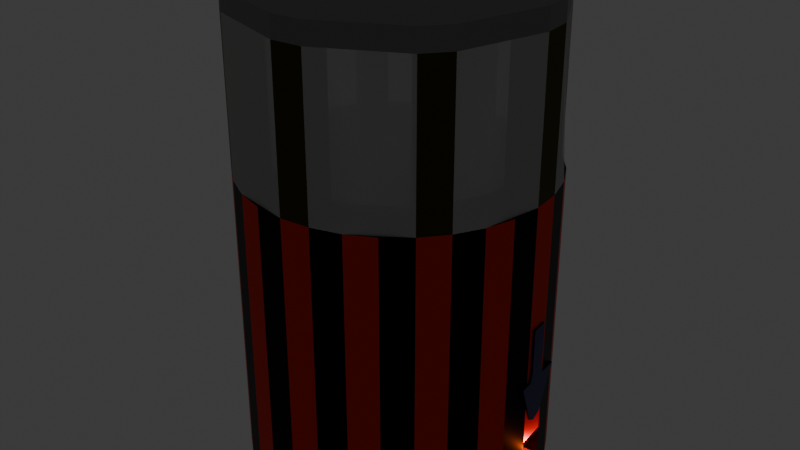 # Source: core.blend  (saved by Blender 5.1.30; exported with 4.5.12 LTS)
import bpy
from mathutils import Matrix  # noqa: F401  (used for matrix-valued properties, if any)

bpy.ops.wm.read_factory_settings(use_empty=True)
scene = bpy.context.scene
scene.name = 'Scene'

# ---- collections
col_collection = bpy.data.collections.new('Collection'); scene.collection.children.link(col_collection)

# ---- materials (node trees are filled in below, after node groups)
mat_material_001 = bpy.data.materials.new('Material.001')
mat_material_002 = bpy.data.materials.new('Material.002')
mat_material_003 = bpy.data.materials.new('Material.003')
mat_material_004 = bpy.data.materials.new('Material.004')
mat_material = bpy.data.materials.new('Material')
mat_material_005 = bpy.data.materials.new('Material.005')

# ---- material node trees
mat_material_001.use_nodes = True; mat_material_001.node_tree.nodes.clear()
_N = mat_material_001.node_tree.nodes; _L = mat_material_001.node_tree.links
n0 = _N.new('ShaderNodeBsdfPrincipled'); n0.name = 'Principled BSDF'; n0.location = (-200, 100)
n0.inputs[0].default_value = (0.2382, 0.2382, 0.2382, 1.0)
n0.inputs[1].default_value = 1.0
n1 = _N.new('ShaderNodeOutputMaterial'); n1.name = 'Material Output'; n1.location = (200, 100)
_L.new(n0.outputs[0], n1.inputs[0])
n1.is_active_output = True
mat_material_002.use_nodes = True; mat_material_002.node_tree.nodes.clear()
_N = mat_material_002.node_tree.nodes; _L = mat_material_002.node_tree.links
n0 = _N.new('ShaderNodeBsdfPrincipled'); n0.name = 'Principled BSDF'; n0.location = (-200, 100)
n0.inputs[0].default_value = (0.06303, 0.05593, 0.0, 1.0)
n0.inputs[1].default_value = 1.0
n1 = _N.new('ShaderNodeOutputMaterial'); n1.name = 'Material Output'; n1.location = (200, 100)
_L.new(n0.outputs[0], n1.inputs[0])
n1.is_active_output = True
mat_material_003.use_nodes = True; mat_material_003.node_tree.nodes.clear()
_N = mat_material_003.node_tree.nodes; _L = mat_material_003.node_tree.links
n0 = _N.new('ShaderNodeBsdfPrincipled'); n0.name = 'Principled BSDF'; n0.location = (-200, 100)
n0.inputs[0].default_value = (0.8, 0.02176, 0.0, 1.0)
n0.inputs[1].default_value = 1.0
n1 = _N.new('ShaderNodeOutputMaterial'); n1.name = 'Material Output'; n1.location = (200, 100)
_L.new(n0.outputs[0], n1.inputs[0])
n1.is_active_output = True
mat_material_004.use_nodes = True; mat_material_004.node_tree.nodes.clear()
_N = mat_material_004.node_tree.nodes; _L = mat_material_004.node_tree.links
n0 = _N.new('ShaderNodeBsdfPrincipled'); n0.name = 'Principled BSDF'; n0.location = (-200, 100)
n0.inputs[0].default_value = (0.0, 0.0, 0.0, 1.0)
n0.inputs[1].default_value = 1.0
n1 = _N.new('ShaderNodeOutputMaterial'); n1.name = 'Material Output'; n1.location = (200, 100)
_L.new(n0.outputs[0], n1.inputs[0])
n1.is_active_output = True
mat_material.use_nodes = True; mat_material.node_tree.nodes.clear()
_N = mat_material.node_tree.nodes; _L = mat_material.node_tree.links
n0 = _N.new('ShaderNodeBsdfPrincipled'); n0.name = 'Principled BSDF'; n0.location = (-200, 100)
n0.inputs[4].default_value = 0.5
n1 = _N.new('ShaderNodeOutputMaterial'); n1.name = 'Material Output'; n1.location = (200, 100)
_L.new(n0.outputs[0], n1.inputs[0])
n1.is_active_output = True
mat_material_005.use_nodes = True; mat_material_005.node_tree.nodes.clear()
_N = mat_material_005.node_tree.nodes; _L = mat_material_005.node_tree.links
n0 = _N.new('ShaderNodeBsdfPrincipled'); n0.name = 'Principled BSDF'; n0.location = (-200, 100)
n0.inputs[0].default_value = (0.002625, 0.0, 0.115, 1.0)
n0.inputs[1].default_value = 1.0
n0.inputs[2].default_value = 0.0
n1 = _N.new('ShaderNodeOutputMaterial'); n1.name = 'Material Output'; n1.location = (200, 100)
_L.new(n0.outputs[0], n1.inputs[0])
n1.is_active_output = True

# ---- world
world_world = bpy.data.worlds.new('World'); scene.world = world_world
world_world.use_nodes = True; world_world.node_tree.nodes.clear()
_N = world_world.node_tree.nodes; _L = world_world.node_tree.links
n0 = _N.new('ShaderNodeOutputWorld'); n0.name = 'World Output'; n0.location = (200, 100)
n1 = _N.new('ShaderNodeBackground'); n1.name = 'Background'; n1.location = (-200, 100)
n1.inputs[0].default_value = (0.05088, 0.05088, 0.05088, 1.0)
_L.new(n1.outputs[0], n0.inputs[0])
n0.is_active_output = True
world_world.color = (0.05088, 0.05088, 0.05088)
world_world.sun_shadow_jitter_overblur = 0.0

# ---- lights
light_point = bpy.data.lights.new('Point', 'POINT')
light_point.color = (0.5784, 0.0729, 0.0)
light_point_001 = bpy.data.lights.new('Point.001', 'POINT')
light_point_001.color = (0.5784, 0.0, 0.005997)

# ---- meshes
me_cylinder = bpy.data.meshes.new('Cylinder')
me_cylinder.from_pydata([(0.0, 1.0, -1.0), (-0.1032, 0.5187, 1.134), (0.1951, 0.9808, -1.0), (-0.2024, 0.4886, 1.134), (0.3827, 0.9239, -1.0), (-0.2938, 0.4397, 1.134), (0.5556, 0.8315, -1.0), (-0.3739, 0.3739, 1.134), (0.7071, 0.7071, -1.0), (-0.4397, 0.2938, 1.134), (0.8315, 0.5556, -1.0), (-0.4886, 0.2024, 1.134), (0.9239, 0.3827, -1.0), (-0.5187, 0.1032, 1.134), (0.9808, 0.1951, -1.0), (-0.5288, 0.0, 1.134), (1.0, 0.0, -1.0), (-0.5187, -0.1032, 1.134), (0.9808, -0.1951, -1.0), (-0.4886, -0.2024, 1.134), (0.9239, -0.3827, -1.0), (-0.4397, -0.2938, 1.134), (0.8315, -0.5556, -1.0), (-0.3739, -0.3739, 1.134), (0.7071, -0.7071, -1.0), (-0.2938, -0.4397, 1.134), (0.5556, -0.8315, -1.0), (-0.2024, -0.4886, 1.134), (0.3827, -0.9239, -1.0), (-0.1032, -0.5187, 1.134), (0.1951, -0.9808, -1.0), (-5.185e-09, -0.5288, 1.134), (0.0, -1.0, -1.0), (0.1032, -0.5187, 1.134), (-0.1951, -0.9808, -1.0), (0.2024, -0.4886, 1.134), (-0.3827, -0.9239, -1.0), (0.2938, -0.4397, 1.134), (-0.5556, -0.8315, -1.0), (0.3739, -0.3739, 1.134), (-0.7071, -0.7071, -1.0), (0.4397, -0.2938, 1.134), (-0.8315, -0.5556, -1.0), (0.4886, -0.2024, 1.134), (-0.9239, -0.3827, -1.0), (0.5187, -0.1032, 1.134), (-0.9808, -0.1951, -1.0), (0.5288, 0.0, 1.134), (-1.0, 0.0, -1.0), (0.5187, 0.1032, 1.134), (-0.9808, 0.1951, -1.0), (0.4886, 0.2024, 1.134), (-0.9239, 0.3827, -1.0), (0.4397, 0.2938, 1.134), (-0.8315, 0.5556, -1.0), (0.3739, 0.3739, 1.134), (-0.7071, 0.7071, -1.0), (0.2938, 0.4397, 1.134), (-0.5556, 0.8315, -1.0), (0.2024, 0.4886, 1.134), (-0.3827, 0.9239, -1.0), (-5.185e-09, 0.5288, 1.134), (-0.1951, 0.9808, -1.0), (0.1032, 0.5187, 1.134), (0.1951, 0.9808, 1.0), (0.0, 1.0, 1.0), (0.3827, 0.9239, 1.0), (0.5556, 0.8315, 1.0), (0.7071, 0.7071, 1.0), (0.8315, 0.5556, 1.0), (0.9239, 0.3827, 1.0), (0.9808, 0.1951, 1.0), (1.0, 0.0, 1.0), (0.9808, -0.1951, 1.0), (0.9239, -0.3827, 1.0), (0.8315, -0.5556, 1.0), (0.7071, -0.7071, 1.0), (0.5556, -0.8315, 1.0), (0.3827, -0.9239, 1.0), (0.1951, -0.9808, 1.0), (0.0, -1.0, 1.0), (-0.1951, -0.9808, 1.0), (-0.3827, -0.9239, 1.0), (-0.5556, -0.8315, 1.0), (-0.7071, -0.7071, 1.0), (-0.8315, -0.5556, 1.0), (-0.9239, -0.3827, 1.0), (-0.9808, -0.1951, 1.0), (-1.0, 0.0, 1.0), (-0.9808, 0.1951, 1.0), (-0.9239, 0.3827, 1.0), (-0.8315, 0.5556, 1.0), (-0.7071, 0.7071, 1.0), (-0.5556, 0.8315, 1.0), (-0.3827, 0.9239, 1.0), (-0.1951, 0.9808, 1.0), (0.1499, 0.7534, 1.0), (0.0, 0.7682, 1.0), (0.294, 0.7097, 1.0), (0.4268, 0.6387, 1.0), (0.5432, 0.5432, 1.0), (0.6387, 0.4268, 1.0), (0.7097, 0.294, 1.0), (0.7534, 0.1499, 1.0), (0.7682, 0.0, 1.0), (0.7534, -0.1499, 1.0), (0.7097, -0.294, 1.0), (0.6387, -0.4268, 1.0), (0.5432, -0.5432, 1.0), (0.4268, -0.6387, 1.0), (0.294, -0.7097, 1.0), (0.1499, -0.7534, 1.0), (0.0, -0.7682, 1.0), (-0.1499, -0.7534, 1.0), (-0.294, -0.7097, 1.0), (-0.4268, -0.6387, 1.0), (-0.5432, -0.5432, 1.0), (-0.6387, -0.4268, 1.0), (-0.7097, -0.294, 1.0), (-0.7534, -0.1499, 1.0), (-0.7682, 0.0, 1.0), (-0.7534, 0.1499, 1.0), (-0.7097, 0.294, 1.0), (-0.6387, 0.4268, 1.0), (-0.5432, 0.5432, 1.0), (-0.4268, 0.6387, 1.0), (-0.294, 0.7097, 1.0), (-0.1499, 0.7534, 1.0), (0.1499, 0.7534, 1.063), (2.624e-10, 0.7682, 1.063), (0.294, 0.7097, 1.063), (0.4268, 0.6387, 1.063), (0.5432, 0.5432, 1.063), (0.6387, 0.4268, 1.063), (0.7097, 0.294, 1.063), (0.7534, 0.1499, 1.063), (0.7682, 0.0, 1.063), (0.7534, -0.1499, 1.063), (0.7097, -0.294, 1.063), (0.6387, -0.4268, 1.063), (0.5432, -0.5432, 1.063), (0.4268, -0.6387, 1.063), (0.294, -0.7097, 1.063), (0.1499, -0.7534, 1.063), (2.624e-10, -0.7682, 1.063), (-0.1499, -0.7534, 1.063), (-0.294, -0.7097, 1.063), (-0.4268, -0.6387, 1.063), (-0.5432, -0.5432, 1.063), (-0.6387, -0.4268, 1.063), (-0.7097, -0.294, 1.063), (-0.7534, -0.1499, 1.063), (-0.7682, 0.0, 1.063), (-0.7534, 0.1499, 1.063), (-0.7097, 0.294, 1.063), (-0.6387, 0.4268, 1.063), (-0.5432, 0.5432, 1.063), (-0.4268, 0.6387, 1.063), (-0.294, 0.7097, 1.063), (-0.1499, 0.7534, 1.063), (0.1032, 0.5187, 1.063), (2.624e-10, 0.5288, 1.063), (0.2024, 0.4886, 1.063), (0.2938, 0.4397, 1.063), (0.3739, 0.3739, 1.063), (0.4397, 0.2938, 1.063), (0.4886, 0.2024, 1.063), (0.5187, 0.1032, 1.063), (0.5288, 0.0, 1.063), (0.5187, -0.1032, 1.063), (0.4886, -0.2024, 1.063), (0.4397, -0.2938, 1.063), (0.3739, -0.3739, 1.063), (0.2938, -0.4397, 1.063), (0.2024, -0.4886, 1.063), (0.1032, -0.5187, 1.063), (2.624e-10, -0.5288, 1.063), (-0.1032, -0.5187, 1.063), (-0.2024, -0.4886, 1.063), (-0.2938, -0.4397, 1.063), (-0.3739, -0.3739, 1.063), (-0.4397, -0.2938, 1.063), (-0.4886, -0.2024, 1.063), (-0.5187, -0.1032, 1.063), (-0.5288, 0.0, 1.063), (-0.5187, 0.1032, 1.063), (-0.4886, 0.2024, 1.063), (-0.4397, 0.2938, 1.063), (-0.3739, 0.3739, 1.063), (-0.2938, 0.4397, 1.063), (-0.2024, 0.4886, 1.063), (-0.1032, 0.5187, 1.063), (0.7071, 0.7071, 2.0), (0.5556, 0.8315, 2.0), (1.0, 0.0, 2.0), (0.9808, 0.1951, 2.0), (0.7071, -0.7071, 2.0), (0.8315, -0.5556, 2.0), (0.0, -1.0, 2.0), (0.1951, -0.9808, 2.0), (-0.7071, -0.7071, 2.0), (-0.5556, -0.8315, 2.0), (-1.0, 0.0, 2.0), (-0.9808, -0.1951, 2.0), (-0.7071, 0.7071, 2.0), (-0.8315, 0.5556, 2.0), (0.0, 1.0, 2.0), (-0.1951, 0.9808, 2.0), (0.5432, 0.5432, 2.0), (0.4268, 0.6387, 2.0), (0.7682, 0.0, 2.0), (0.7534, 0.1499, 2.0), (0.5432, -0.5432, 2.0), (0.6387, -0.4268, 2.0), (0.0, -0.7682, 2.0), (0.1499, -0.7534, 2.0), (-0.5432, -0.5432, 2.0), (-0.4268, -0.6387, 2.0), (-0.7682, 0.0, 2.0), (-0.7534, -0.1499, 2.0), (-0.5432, 0.5432, 2.0), (-0.6387, 0.4268, 2.0), (0.0, 0.7682, 2.0), (-0.1499, 0.7534, 2.0), (0.7071, 0.7071, 2.138), (0.5556, 0.8315, 2.138), (1.0, 0.0, 2.138), (0.9808, 0.1951, 2.138), (0.7071, -0.7071, 2.138), (0.8315, -0.5556, 2.138), (0.0, -1.0, 2.138), (0.1951, -0.9808, 2.138), (-0.7071, -0.7071, 2.138), (-0.5556, -0.8315, 2.138), (-1.0, 0.0, 2.138), (-0.9808, -0.1951, 2.138), (-0.7071, 0.7071, 2.138), (-0.8315, 0.5556, 2.138), (0.0, 1.0, 2.138), (-0.1951, 0.9808, 2.138), (0.5432, 0.5432, 2.138), (0.4268, 0.6387, 2.138), (0.7682, 0.0, 2.138), (0.7534, 0.1499, 2.138), (0.5432, -0.5432, 2.138), (0.6387, -0.4268, 2.138), (0.0, -0.7682, 2.138), (0.1499, -0.7534, 2.138), (-0.5432, -0.5432, 2.138), (-0.4268, -0.6387, 2.138), (-0.7682, 0.0, 2.138), (-0.7534, -0.1499, 2.138), (-0.5432, 0.5432, 2.138), (-0.6387, 0.4268, 2.138), (0.0, 0.7682, 2.138), (-0.1499, 0.7534, 2.138), (0.0, 1.0, -0.4069), (0.1951, 0.9808, -0.4069), (0.3827, 0.9239, -0.4069), (0.5556, 0.8315, -0.4069), (0.7071, 0.7071, -0.4069), (0.8315, 0.5556, -0.4069), (0.9239, 0.3827, -0.4069), (0.9808, 0.1951, -0.6157), (1.0, 0.0, -0.6157), (0.9808, -0.1951, -0.4069), (0.9239, -0.3827, -0.4069), (0.8315, -0.5556, -0.4069), (0.7071, -0.7071, -0.4069), (0.5556, -0.8315, -0.4069), (0.3827, -0.9239, -0.4069), (0.1951, -0.9808, -0.4069), (0.0, -1.0, -0.4069), (-0.1951, -0.9808, -0.4069), (-0.3827, -0.9239, -0.4069), (-0.5556, -0.8315, -0.4069), (-0.7071, -0.7071, -0.4069), (-0.8315, -0.5556, -0.4069), (-0.9239, -0.3827, -0.4069), (-0.9808, -0.1951, -0.4069), (-1.0, 0.0, -0.4069), (-0.9808, 0.1951, -0.4069), (-0.9239, 0.3827, -0.4069), (-0.8315, 0.5556, -0.4069), (-0.7071, 0.7071, -0.4069), (-0.5556, 0.8315, -0.4069), (-0.3827, 0.9239, -0.4069), (-0.1951, 0.9808, -0.4069), (0.1951, 0.9808, -0.611), (0.3827, 0.9239, -0.611), (0.5556, 0.8315, -0.611), (0.7071, 0.7071, -0.611), (0.8315, 0.5556, -0.611), (0.9239, 0.3827, -0.611), (0.9808, 0.1951, -0.8198), (1.0, 0.0, -0.8198), (0.9808, -0.1951, -0.611), (0.9239, -0.3827, -0.611), (0.8315, -0.5556, -0.611), (0.7071, -0.7071, -0.611), (0.5556, -0.8315, -0.611), (0.3827, -0.9239, -0.611), (0.1951, -0.9808, -0.611), (0.0, -1.0, -0.611), (-0.1951, -0.9808, -0.611), (-0.3827, -0.9239, -0.611), (-0.5556, -0.8315, -0.611), (-0.7071, -0.7071, -0.611), (-0.8315, -0.5556, -0.611), (-0.9239, -0.3827, -0.611), (-0.9808, -0.1951, -0.611), (-1.0, 0.0, -0.611), (-0.9808, 0.1951, -0.611), (-0.9239, 0.3827, -0.611), (-0.8315, 0.5556, -0.611), (-0.7071, 0.7071, -0.611), (-0.5556, 0.8315, -0.611), (-0.3827, 0.9239, -0.611), (-0.1951, 0.9808, -0.611), (0.0, 1.0, -0.611), (0.7977, 0.1771, -0.6157), (0.8169, -0.01803, -0.6157), (0.7977, 0.1771, -0.8198), (0.8169, -0.01803, -0.8198)], [(241, 242), (209, 210)], [(256, 65, 64, 257), (257, 64, 66, 258), (258, 66, 67, 259), (259, 67, 68, 260), (260, 68, 69, 261), (261, 69, 70, 262), (262, 70, 71, 263), (263, 71, 72, 264), (264, 72, 73, 265), (265, 73, 74, 266), (266, 74, 75, 267), (267, 75, 76, 268), (268, 76, 77, 269), (269, 77, 78, 270), (270, 78, 79, 271), (271, 79, 80, 272), (272, 80, 81, 273), (273, 81, 82, 274), (274, 82, 83, 275), (275, 83, 84, 276), (276, 84, 85, 277), (277, 85, 86, 278), (278, 86, 87, 279), (279, 87, 88, 280), (280, 88, 89, 281), (281, 89, 90, 282), (282, 90, 91, 283), (283, 91, 92, 284), (284, 92, 93, 285), (285, 93, 94, 286), (63, 61, 1, 3, 5, 7, 9, 11, 13, 15, 17, 19, 21, 23, 25, 27, 29, 31, 33, 35, 37, 39, 41, 43, 45, 47, 49, 51, 53, 55, 57, 59), (286, 94, 95, 287), (287, 95, 65, 256), (0, 2, 4, 6, 8, 10, 12, 14, 16, 18, 20, 22, 24, 26, 28, 30, 32, 34, 36, 38, 40, 42, 44, 46, 48, 50, 52, 54, 56, 58, 60, 62), (96, 98, 66, 64), (98, 99, 67, 66), (112, 80, 198, 214), (100, 101, 69, 68), (101, 102, 70, 69), (102, 103, 71, 70), (72, 71, 195, 194), (105, 106, 74, 73), (106, 107, 75, 74), (103, 104, 210, 211), (108, 109, 77, 76), (109, 110, 78, 77), (110, 111, 79, 78), (79, 111, 215, 199), (113, 114, 82, 81), (114, 115, 83, 82), (124, 92, 204, 220), (116, 117, 85, 84), (117, 118, 86, 85), (118, 119, 87, 86), (76, 75, 197, 196), (121, 122, 90, 89), (122, 123, 91, 90), (115, 116, 216, 217), (124, 125, 93, 92), (125, 126, 94, 93), (126, 127, 95, 94), (91, 123, 221, 205), (110, 109, 141, 142), (123, 122, 154, 155), (109, 108, 140, 141), (122, 121, 153, 154), (108, 107, 139, 140), (121, 120, 152, 153), (107, 106, 138, 139), (120, 119, 151, 152), (106, 105, 137, 138), (119, 118, 150, 151), (105, 104, 136, 137), (118, 117, 149, 150), (104, 103, 135, 136), (117, 116, 148, 149), (103, 102, 134, 135), (116, 115, 147, 148), (102, 101, 133, 134), (115, 114, 146, 147), (97, 127, 159, 129), (101, 100, 132, 133), (114, 113, 145, 146), (127, 126, 158, 159), (100, 99, 131, 132), (113, 112, 144, 145), (126, 125, 157, 158), (99, 98, 130, 131), (112, 111, 143, 144), (125, 124, 156, 157), (98, 96, 128, 130), (111, 110, 142, 143), (124, 123, 155, 156), (96, 97, 129, 128), (175, 174, 35, 33), (161, 160, 128, 129), (160, 162, 130, 128), (162, 163, 131, 130), (163, 164, 132, 131), (164, 165, 133, 132), (165, 166, 134, 133), (166, 167, 135, 134), (167, 168, 136, 135), (168, 169, 137, 136), (169, 170, 138, 137), (170, 171, 139, 138), (171, 172, 140, 139), (172, 173, 141, 140), (173, 174, 142, 141), (174, 175, 143, 142), (175, 176, 144, 143), (176, 177, 145, 144), (177, 178, 146, 145), (178, 179, 147, 146), (179, 180, 148, 147), (180, 181, 149, 148), (181, 182, 150, 149), (182, 183, 151, 150), (183, 184, 152, 151), (184, 185, 153, 152), (185, 186, 154, 153), (186, 187, 155, 154), (187, 188, 156, 155), (188, 189, 157, 156), (189, 190, 158, 157), (190, 191, 159, 158), (191, 161, 129, 159), (162, 160, 63, 59), (189, 188, 7, 5), (176, 175, 33, 31), (163, 162, 59, 57), (190, 189, 5, 3), (177, 176, 31, 29), (164, 163, 57, 55), (191, 190, 3, 1), (178, 177, 29, 27), (165, 164, 55, 53), (161, 191, 1, 61), (179, 178, 27, 25), (166, 165, 53, 51), (180, 179, 25, 23), (167, 166, 51, 49), (181, 180, 23, 21), (168, 167, 49, 47), (182, 181, 21, 19), (169, 168, 47, 45), (183, 182, 19, 17), (170, 169, 45, 43), (184, 183, 17, 15), (171, 170, 43, 41), (185, 184, 15, 13), (172, 171, 41, 39), (186, 185, 13, 11), (173, 172, 39, 37), (187, 186, 11, 9), (174, 173, 37, 35), (160, 161, 61, 63), (188, 187, 9, 7), (88, 120, 121, 89), (80, 112, 113, 81), (72, 104, 105, 73), (65, 97, 96, 64), (206, 207, 239, 238), (210, 194, 226, 242), (204, 205, 237, 236), (195, 211, 243, 227), (202, 203, 235, 234), (208, 192, 224, 240), (207, 223, 255, 239), (200, 201, 233, 232), (67, 99, 209, 193), (68, 67, 193, 192), (100, 68, 192, 208), (95, 127, 223, 207), (119, 120, 218, 219), (83, 115, 217, 201), (107, 108, 212, 213), (116, 84, 200, 216), (71, 103, 211, 195), (65, 95, 207, 206), (104, 72, 194, 210), (123, 124, 220, 221), (92, 91, 205, 204), (87, 119, 219, 203), (111, 112, 214, 215), (88, 87, 203, 202), (120, 88, 202, 218), (75, 107, 213, 197), (99, 100, 208, 209), (84, 83, 201, 200), (108, 76, 196, 212), (127, 97, 222, 223), (80, 79, 199, 198), (97, 65, 206, 222), (241, 240, 224, 225), (243, 242, 226, 227), (245, 244, 228, 229), (247, 246, 230, 231), (249, 248, 232, 233), (251, 250, 234, 235), (253, 252, 236, 237), (255, 254, 238, 239), (197, 213, 245, 229), (209, 208, 240, 241), (212, 196, 228, 244), (211, 210, 242, 243), (199, 215, 247, 231), (213, 212, 244, 245), (214, 198, 230, 246), (215, 214, 246, 247), (201, 217, 249, 233), (217, 216, 248, 249), (216, 200, 232, 248), (219, 218, 250, 251), (192, 193, 225, 224), (203, 219, 251, 235), (221, 220, 252, 253), (194, 195, 227, 226), (218, 202, 234, 250), (223, 222, 254, 255), (196, 197, 229, 228), (205, 221, 253, 237), (222, 206, 238, 254), (198, 199, 231, 230), (220, 204, 236, 252), (193, 209, 241, 225), (241, 240, 243, 242, 245, 244, 247, 246, 249, 248, 251, 250, 253, 252, 255, 254), (208, 209, 222, 223, 220, 221, 218, 219, 216, 217, 214, 215, 212, 213, 210, 211), (243, 240, 208, 211), (254, 241, 209, 222), (255, 252, 220, 223), (250, 253, 221, 218), (251, 248, 216, 219), (249, 246, 214, 217), (247, 244, 212, 215), (245, 242, 210, 213), (318, 287, 256, 319), (317, 286, 287, 318), (316, 285, 286, 317), (315, 284, 285, 316), (314, 283, 284, 315), (313, 282, 283, 314), (312, 281, 282, 313), (311, 280, 281, 312), (310, 279, 280, 311), (309, 278, 279, 310), (308, 277, 278, 309), (307, 276, 277, 308), (306, 275, 276, 307), (305, 274, 275, 306), (304, 273, 274, 305), (303, 272, 273, 304), (302, 271, 272, 303), (301, 270, 271, 302), (300, 269, 270, 301), (299, 268, 269, 300), (298, 267, 268, 299), (297, 266, 267, 298), (296, 265, 266, 297), (295, 264, 265, 296), (294, 263, 320, 322), (293, 262, 263, 294), (292, 261, 262, 293), (291, 260, 261, 292), (290, 259, 260, 291), (289, 258, 259, 290), (288, 257, 258, 289), (319, 256, 257, 288), (0, 319, 288, 2), (2, 288, 289, 4), (4, 289, 290, 6), (6, 290, 291, 8), (8, 291, 292, 10), (10, 292, 293, 12), (12, 293, 294, 14), (14, 294, 295, 16), (16, 295, 296, 18), (18, 296, 297, 20), (20, 297, 298, 22), (22, 298, 299, 24), (24, 299, 300, 26), (26, 300, 301, 28), (28, 301, 302, 30), (30, 302, 303, 32), (32, 303, 304, 34), (34, 304, 305, 36), (36, 305, 306, 38), (38, 306, 307, 40), (40, 307, 308, 42), (42, 308, 309, 44), (44, 309, 310, 46), (46, 310, 311, 48), (48, 311, 312, 50), (50, 312, 313, 52), (52, 313, 314, 54), (54, 314, 315, 56), (56, 315, 316, 58), (58, 316, 317, 60), (60, 317, 318, 62), (62, 318, 319, 0), (322, 320, 321, 323), (295, 294, 322, 323), (264, 295, 323, 321), (263, 264, 321, 320), (211, 208, 192, 195), (193, 206, 222, 209), (223, 220, 204, 207), (113, 114, 115, 217, 214, 112), (81, 82, 83, 201, 198, 80), (221, 218, 202, 205), (252, 255, 239, 236), (236, 239, 207, 204), (253, 250, 234, 237), (237, 234, 202, 205), (238, 225, 241, 254), (225, 238, 206, 193), (240, 243, 227, 224), (224, 227, 195, 192), (213, 210, 194, 197), (242, 245, 229, 226), (226, 229, 197, 194), (251, 248, 232, 235), (216, 219, 203, 200), (235, 232, 200, 203), (249, 246, 230, 233), (214, 217, 201, 198), (198, 201, 233, 230), (247, 244, 228, 231), (212, 215, 199, 196), (228, 231, 199, 196), (109, 110, 111, 215, 212, 108), (77, 78, 79, 199, 196, 76), (117, 118, 119, 219, 216, 116), (85, 86, 87, 203, 200, 84), (122, 121, 120, 218, 221, 123), (89, 90, 91, 205, 202, 88), (125, 126, 127, 223, 220, 124), (94, 93, 92, 204, 207, 95), (96, 98, 99, 209, 222, 97), (64, 66, 67, 193, 206, 65), (101, 102, 103, 211, 208, 100), (69, 70, 71, 195, 192, 68), (106, 105, 104, 210, 213, 107), (73, 74, 75, 197, 194, 72)])
me_cylinder.polygons.foreach_set('material_index', [3, 2, 3, 2, 3, 2, 3, 2, 3, 2, 3, 2, 3, 2, 3, 2, 3, 2, 3, 2, 3, 2, 3, 2, 3, 2, 3, 2, 3, 2, 0, 3, 2, 0, 0, 0, 1, 0, 0, 0, 1, 0, 0, 1, 0, 0, 0, 1, 0, 0, 1, 0, 0, 0, 1, 0, 0, 1, 0, 0, 0, 1, 0, 0, 0, 0, 0, 0, 0, 0, 0, 0, 0, 0, 0, 0, 0, 0, 0, 0, 0, 0, 0, 0, 0, 0, 0, 0, 0, 0, 0, 0, 0, 0, 0, 0, 0, 0, 0, 0, 0, 0, 0, 0, 0, 0, 0, 0, 0, 0, 0, 0, 0, 0, 0, 0, 0, 0, 0, 0, 0, 0, 0, 0, 0, 0, 0, 0, 0, 0, 0, 0, 0, 0, 0, 0, 0, 0, 0, 0, 0, 0, 0, 0, 0, 0, 0, 0, 0, 0, 0, 0, 0, 0, 0, 0, 0, 0, 0, 0, 0, 0, 0, 0, 0, 0, 0, 0, 0, 0, 1, 1, 1, 1, 1, 1, 1, 1, 1, 1, 1, 1, 1, 1, 1, 1, 1, 1, 1, 1, 1, 1, 1, 1, 0, 0, 0, 0, 0, 0, 0, 0, 0, 0, 0, 0, 0, 0, 0, 0, 0, 0, 0, 0, 0, 0, 0, 0, 0, 0, 0, 0, 0, 0, 0, 0, 0, 0, 0, 0, 0, 0, 0, 0, 0, 0, 2, 3, 2, 3, 2, 3, 2, 3, 2, 3, 2, 3, 2, 3, 2, 3, 2, 3, 2, 3, 2, 3, 2, 3, 3, 3, 2, 3, 2, 3, 2, 3, 3, 2, 3, 2, 3, 2, 3, 2, 3, 2, 3, 2, 3, 2, 3, 2, 3, 2, 3, 2, 3, 2, 3, 2, 3, 2, 3, 2, 3, 2, 3, 2, 2, 2, 3, 2, 0, 0, 0, 4, 4, 0, 0, 0, 0, 0, 0, 0, 0, 0, 0, 0, 0, 0, 0, 0, 0, 0, 0, 0, 0, 0, 4, 4, 4, 4, 4, 4, 4, 4, 4, 4, 4, 4, 4, 4])
_k = set([(0, 2), (0, 62), (0, 319), (1, 3), (1, 61), (1, 191), (2, 4), (2, 288), (3, 5), (3, 190), (4, 6), (4, 289), (5, 7), (5, 189), (6, 8), (6, 290), (7, 9), (7, 188), (8, 10), (8, 291), (9, 11), (9, 187), (10, 12), (10, 292), (11, 13), (11, 186), (12, 14), (12, 293), (13, 15), (13, 185), (14, 16), (14, 294), (15, 17), (15, 184), (16, 18), (16, 295), (17, 19), (17, 183), (18, 20), (18, 296), (19, 21), (19, 182), (20, 22), (20, 297), (21, 23), (21, 181), (22, 24), (22, 298), (23, 25), (23, 180), (24, 26), (24, 299), (25, 27), (25, 179), (26, 28), (26, 300), (27, 29), (27, 178), (28, 30), (28, 301), (29, 31), (29, 177), (30, 32), (30, 302), (31, 33), (31, 176), (32, 34), (32, 303), (33, 35), (33, 175), (34, 36), (34, 304), (35, 37), (35, 174), (36, 38), (36, 305), (37, 39), (37, 173), (38, 40), (38, 306), (39, 41), (39, 172), (40, 42), (40, 307), (41, 43), (41, 171), (42, 44), (42, 308), (43, 45), (43, 170), (44, 46), (44, 309), (45, 47), (45, 169), (46, 48), (46, 310), (47, 49), (47, 168), (48, 50), (48, 311), (49, 51), (49, 167), (50, 52), (50, 312), (51, 53), (51, 166), (52, 54), (52, 313), (53, 55), (53, 165), (54, 56), (54, 314), (55, 57), (55, 164), (56, 58), (56, 315), (57, 59), (57, 163), (58, 60), (58, 316), (59, 63), (59, 162), (60, 62), (60, 317), (61, 63), (61, 161), (62, 318), (63, 160), (64, 65), (64, 66), (64, 96), (64, 257), (65, 95), (65, 97), (65, 206), (65, 256), (66, 67), (66, 98), (66, 258), (67, 68), (67, 99), (67, 193), (67, 259), (68, 69), (68, 100), (68, 192), (68, 260), (69, 70), (69, 101), (69, 261), (70, 71), (70, 102), (70, 262), (71, 72), (71, 103), (71, 195), (71, 263), (72, 73), (72, 104), (72, 194), (72, 264), (73, 74), (73, 105), (73, 265), (74, 75), (74, 106), (74, 266), (75, 76), (75, 107), (75, 197), (75, 267), (76, 77), (76, 108), (76, 196), (76, 268), (77, 78), (77, 109), (77, 269), (78, 79), (78, 110), (78, 270), (79, 80), (79, 111), (79, 199), (79, 271), (80, 81), (80, 112), (80, 198), (80, 272), (81, 82), (81, 113), (81, 273), (82, 83), (82, 114), (82, 274), (83, 84), (83, 115), (83, 201), (83, 275), (84, 85), (84, 116), (84, 200), (84, 276), (85, 86), (85, 117), (85, 277), (86, 87), (86, 118), (86, 278), (87, 88), (87, 119), (87, 203), (87, 279), (88, 89), (88, 120), (88, 202), (88, 280), (89, 90), (89, 121), (89, 281), (90, 91), (90, 122), (90, 282), (91, 92), (91, 123), (91, 205), (91, 283), (92, 93), (92, 124), (92, 204), (92, 284), (93, 94), (93, 125), (93, 285), (94, 95), (94, 126), (94, 286), (95, 127), (95, 207), (95, 287), (96, 97), (96, 98), (96, 128), (97, 127), (97, 129), (97, 222), (98, 99), (98, 130), (99, 100), (99, 131), (99, 209), (100, 101), (100, 132), (100, 208), (101, 102), (101, 133), (102, 103), (102, 134), (103, 104), (103, 135), (103, 211), (104, 105), (104, 136), (104, 210), (105, 106), (105, 137), (106, 107), (106, 138), (107, 108), (107, 139), (107, 213), (108, 109), (108, 140), (108, 212), (109, 110), (109, 141), (110, 111), (110, 142), (111, 112), (111, 143), (111, 215), (112, 113), (112, 144), (112, 214), (113, 114), (113, 145), (114, 115), (114, 146), (115, 116), (115, 147), (115, 217), (116, 117), (116, 148), (116, 216), (117, 118), (117, 149), (118, 119), (118, 150), (119, 120), (119, 151), (119, 219), (120, 121), (120, 152), (120, 218), (121, 122), (121, 153), (122, 123), (122, 154), (123, 124), (123, 155), (123, 221), (124, 125), (124, 156), (124, 220), (125, 126), (125, 157), (126, 127), (126, 158), (127, 159), (127, 223), (128, 129), (128, 130), (128, 160), (129, 159), (129, 161), (130, 131), (130, 162), (131, 132), (131, 163), (132, 133), (132, 164), (133, 134), (133, 165), (134, 135), (134, 166), (135, 136), (135, 167), (136, 137), (136, 168), (137, 138), (137, 169), (138, 139), (138, 170), (139, 140), (139, 171), (140, 141), (140, 172), (141, 142), (141, 173), (142, 143), (142, 174), (143, 144), (143, 175), (144, 145), (144, 176), (145, 146), (145, 177), (146, 147), (146, 178), (147, 148), (147, 179), (148, 149), (148, 180), (149, 150), (149, 181), (150, 151), (150, 182), (151, 152), (151, 183), (152, 153), (152, 184), (153, 154), (153, 185), (154, 155), (154, 186), (155, 156), (155, 187), (156, 157), (156, 188), (157, 158), (157, 189), (158, 159), (158, 190), (159, 191), (160, 161), (160, 162), (161, 191), (162, 163), (163, 164), (164, 165), (165, 166), (166, 167), (167, 168), (168, 169), (169, 170), (170, 171), (171, 172), (172, 173), (173, 174), (174, 175), (175, 176), (176, 177), (177, 178), (178, 179), (179, 180), (180, 181), (181, 182), (182, 183), (183, 184), (184, 185), (185, 186), (186, 187), (187, 188), (188, 189), (189, 190), (190, 191), (192, 193), (192, 195), (192, 208), (192, 224), (193, 206), (193, 209), (193, 225), (194, 195), (194, 197), (194, 210), (194, 226), (195, 211), (195, 227), (196, 197), (196, 199), (196, 212), (196, 228), (197, 213), (197, 229), (198, 199), (198, 201), (198, 214), (198, 230), (199, 215), (199, 231), (200, 201), (200, 203), (200, 216), (200, 232), (201, 217), (201, 233), (202, 203), (202, 205), (202, 218), (202, 234), (203, 219), (203, 235), (204, 205), (204, 207), (204, 220), (204, 236), (205, 221), (205, 237), (206, 207), (206, 222), (206, 238), (207, 223), (207, 239), (208, 209), (208, 211), (208, 240), (209, 210), (209, 222), (209, 241), (210, 211), (210, 213), (210, 242), (211, 243), (212, 213), (212, 215), (212, 244), (213, 245), (214, 215), (214, 217), (214, 246), (215, 247), (216, 217), (216, 219), (216, 248), (217, 249), (218, 219), (218, 221), (218, 250), (219, 251), (220, 221), (220, 223), (220, 252), (221, 253), (222, 223), (222, 254), (223, 255), (224, 225), (224, 227), (224, 240), (225, 238), (225, 241), (226, 227), (226, 229), (226, 242), (227, 243), (228, 229), (228, 231), (228, 244), (229, 245), (230, 231), (230, 233), (230, 246), (231, 247), (232, 233), (232, 235), (232, 248), (233, 249), (234, 235), (234, 237), (234, 250), (235, 251), (236, 237), (236, 239), (236, 252), (237, 253), (238, 239), (238, 254), (239, 255), (240, 241), (240, 243), (241, 242), (241, 254), (242, 243), (242, 245), (244, 245), (244, 247), (246, 247), (246, 249), (248, 249), (248, 251), (250, 251), (250, 253), (252, 253), (252, 255), (254, 255), (256, 257), (256, 287), (256, 319), (257, 258), (257, 288), (258, 259), (258, 289), (259, 260), (259, 290), (260, 261), (260, 291), (261, 262), (261, 292), (262, 263), (262, 293), (263, 264), (263, 294), (263, 320), (264, 265), (264, 295), (264, 321), (265, 266), (265, 296), (266, 267), (266, 297), (267, 268), (267, 298), (268, 269), (268, 299), (269, 270), (269, 300), (270, 271), (270, 301), (271, 272), (271, 302), (272, 273), (272, 303), (273, 274), (273, 304), (274, 275), (274, 305), (275, 276), (275, 306), (276, 277), (276, 307), (277, 278), (277, 308), (278, 279), (278, 309), (279, 280), (279, 310), (280, 281), (280, 311), (281, 282), (281, 312), (282, 283), (282, 313), (283, 284), (283, 314), (284, 285), (284, 315), (285, 286), (285, 316), (286, 287), (286, 317), (287, 318), (288, 289), (288, 319), (289, 290), (290, 291), (291, 292), (292, 293), (293, 294), (294, 295), (294, 322), (295, 296), (295, 323), (296, 297), (297, 298), (298, 299), (299, 300), (300, 301), (301, 302), (302, 303), (303, 304), (304, 305), (305, 306), (306, 307), (307, 308), (308, 309), (309, 310), (310, 311), (311, 312), (312, 313), (313, 314), (314, 315), (315, 316), (316, 317), (317, 318), (318, 319), (320, 321), (320, 322), (321, 323), (322, 323)])
me_cylinder.attributes.new('sharp_edge', 'BOOLEAN', 'EDGE').data.foreach_set('value', [ (min(e.vertices), max(e.vertices)) in _k for e in me_cylinder.edges])
_uv = me_cylinder.uv_layers.new(name='UVMap')
_uv.uv.foreach_set('vector', [1.0, 0.6483, 1.0, 1.0, 0.9688, 1.0, 0.9688, 0.6483, 0.9688, 0.6483, 0.9688, 1.0, 0.9375, 1.0, 0.9375, 0.6483, 0.9375, 0.6483, 0.9375, 1.0, 0.9062, 1.0, 0.9062, 0.6483, 0.9062, 0.6483, 0.9062, 1.0, 0.875, 1.0, 0.875, 0.6483, 0.875, 0.6483, 0.875, 1.0, 0.8438, 1.0, 0.8438, 0.6483, 0.8438, 0.6483, 0.8438, 1.0, 0.8125, 1.0, 0.8125, 0.6483, 0.8125, 0.6483, 0.8125, 1.0, 0.7812, 1.0, 0.7812, 0.6483, 0.7812, 0.6483, 0.7812, 1.0, 0.75, 1.0, 0.75, 0.6483, 0.75, 0.6483, 0.75, 1.0, 0.7188, 1.0, 0.7188, 0.6483, 0.7188, 0.6483, 0.7188, 1.0, 0.6875, 1.0, 0.6875, 0.6483, 0.6875, 0.6483, 0.6875, 1.0, 0.6562, 1.0, 0.6562, 0.6483, 0.6562, 0.6483, 0.6562, 1.0, 0.625, 1.0, 0.625, 0.6483, 0.625, 0.6483, 0.625, 1.0, 0.5938, 1.0, 0.5938, 0.6483, 0.5938, 0.6483, 0.5938, 1.0, 0.5625, 1.0, 0.5625, 0.6483, 0.5625, 0.6483, 0.5625, 1.0, 0.5312, 1.0, 0.5312, 0.6483, 0.5312, 0.6483, 0.5312, 1.0, 0.5, 1.0, 0.5, 0.6483, 0.5, 0.6483, 0.5, 1.0, 0.4688, 1.0, 0.4688, 0.6483, 0.4688, 0.6483, 0.4688, 1.0, 0.4375, 1.0, 0.4375, 0.6483, 0.4375, 0.6483, 0.4375, 1.0, 0.4062, 1.0, 0.4062, 0.6483, 0.4062, 0.6483, 0.4062, 1.0, 0.375, 1.0, 0.375, 0.6483, 0.375, 0.6483, 0.375, 1.0, 0.3438, 1.0, 0.3438, 0.6483, 0.3438, 0.6483, 0.3438, 1.0, 0.3125, 1.0, 0.3125, 0.6483, 0.3125, 0.6483, 0.3125, 1.0, 0.2812, 1.0, 0.2812, 0.6483, 0.2812, 0.6483, 0.2812, 1.0, 0.25, 1.0, 0.25, 0.6483, 0.25, 0.6483, 0.25, 1.0, 0.2188, 1.0, 0.2188, 0.6483, 0.2188, 0.6483, 0.2188, 1.0, 0.1875, 1.0, 0.1875, 0.6483, 0.1875, 0.6483, 0.1875, 1.0, 0.1562, 1.0, 0.1562, 0.6483, 0.1562, 0.6483, 0.1562, 1.0, 0.125, 1.0, 0.125, 0.6483, 0.125, 0.6483, 0.125, 1.0, 0.09375, 1.0, 0.09375, 0.6483, 0.09375, 0.6483, 0.09375, 1.0, 0.0625, 1.0, 0.0625, 0.6483, 0.2748, 0.3745, 0.25, 0.3769, 0.2252, 0.3745, 0.2014, 0.3673, 0.1795, 0.3555, 0.1603, 0.3397, 0.1445, 0.3205, 0.1327, 0.2986, 0.1255, 0.2748, 0.1231, 0.25, 0.1255, 0.2252, 0.1327, 0.2014, 0.1445, 0.1795, 0.1603, 0.1603, 0.1795, 0.1445, 0.2014, 0.1327, 0.2252, 0.1255, 0.25, 0.1231, 0.2748, 0.1255, 0.2986, 0.1327, 0.3205, 0.1445, 0.3397, 0.1603, 0.3555, 0.1795, 0.3673, 0.2014, 0.3745, 0.2252, 0.3769, 0.25, 0.3745, 0.2748, 0.3673, 0.2986, 0.3555, 0.3205, 0.3397, 0.3397, 0.3205, 0.3555, 0.2986, 0.3673, 0.0625, 0.6483, 0.0625, 1.0, 0.03125, 1.0, 0.03125, 0.6483, 0.03125, 0.6483, 0.03125, 1.0, 0.0, 1.0, 0.0, 0.6483, 0.75, 0.49, 0.7968, 0.4854, 0.8418, 0.4717, 0.8833, 0.4496, 0.9197, 0.4197, 0.9496, 0.3833, 0.9717, 0.3418, 0.9854, 0.2968, 0.99, 0.25, 0.9854, 0.2032, 0.9717, 0.1582, 0.9496, 0.1167, 0.9197, 0.08029, 0.8833, 0.05045, 0.8418, 0.02827, 0.7968, 0.01461, 0.75, 0.01, 0.7032, 0.01461, 0.6582, 0.02827, 0.6167, 0.05045, 0.5803, 0.08029, 0.5504, 0.1167, 0.5283, 0.1582, 0.5146, 0.2032, 0.51, 0.25, 0.5146, 0.2968, 0.5283, 0.3418, 0.5504, 0.3833, 0.5803, 0.4197, 0.6167, 0.4496, 0.6582, 0.4717, 0.7032, 0.4854, 0.286, 0.4308, 0.3206, 0.4203, 0.3418, 0.4717, 0.2968, 0.4854, 0.3206, 0.4203, 0.3524, 0.4033, 0.3833, 0.4496, 0.3418, 0.4717, 0.25, 0.06563, 0.25, 0.01, 0.25, 0.01, 0.25, 0.06563, 0.3804, 0.3804, 0.4033, 0.3524, 0.4496, 0.3833, 0.4197, 0.4197, 0.4033, 0.3524, 0.4203, 0.3206, 0.4717, 0.3418, 0.4496, 0.3833, 0.4203, 0.3206, 0.4308, 0.286, 0.4854, 0.2968, 0.4717, 0.3418, 0.75, 1.0, 0.7812, 1.0, 0.7812, 1.0, 0.75, 1.0, 0.4308, 0.214, 0.4203, 0.1794, 0.4717, 0.1582, 0.4854, 0.2032, 0.4203, 0.1794, 0.4033, 0.1476, 0.4496, 0.1167, 0.4717, 0.1582, 0.4308, 0.286, 0.4344, 0.25, 0.4344, 0.25, 0.4308, 0.286, 0.3804, 0.1196, 0.3524, 0.09671, 0.3833, 0.05045, 0.4197, 0.08029, 0.3524, 0.09671, 0.3206, 0.07967, 0.3418, 0.02827, 0.3833, 0.05045, 0.3206, 0.07967, 0.286, 0.06918, 0.2968, 0.01461, 0.3418, 0.02827, 0.2968, 0.01461, 0.286, 0.06918, 0.286, 0.06918, 0.2968, 0.01461, 0.214, 0.06918, 0.1794, 0.07967, 0.1582, 0.02827, 0.2032, 0.01461, 0.1794, 0.07967, 0.1476, 0.09671, 0.1167, 0.05045, 0.1582, 0.02827, 0.1196, 0.3804, 0.08029, 0.4197, 0.08029, 0.4197, 0.1196, 0.3804, 0.1196, 0.1196, 0.09671, 0.1476, 0.05045, 0.1167, 0.08029, 0.08029, 0.09671, 0.1476, 0.07967, 0.1794, 0.02827, 0.1582, 0.05045, 0.1167, 0.07967, 0.1794, 0.06918, 0.214, 0.01461, 0.2032, 0.02827, 0.1582, 0.625, 1.0, 0.6562, 1.0, 0.6562, 1.0, 0.625, 1.0, 0.06918, 0.286, 0.07967, 0.3206, 0.02827, 0.3418, 0.01461, 0.2968, 0.07967, 0.3206, 0.09671, 0.3524, 0.05045, 0.3833, 0.02827, 0.3418, 0.1476, 0.09671, 0.1196, 0.1196, 0.1196, 0.1196, 0.1476, 0.09671, 0.1196, 0.3804, 0.1476, 0.4033, 0.1167, 0.4496, 0.08029, 0.4197, 0.1476, 0.4033, 0.1794, 0.4203, 0.1582, 0.4717, 0.1167, 0.4496, 0.1794, 0.4203, 0.214, 0.4308, 0.2032, 0.4854, 0.1582, 0.4717, 0.05045, 0.3833, 0.09671, 0.3524, 0.09671, 0.3524, 0.05045, 0.3833, 0.3206, 0.07967, 0.3524, 0.09671, 0.3524, 0.09671, 0.3206, 0.07967, 0.09671, 0.3524, 0.07967, 0.3206, 0.07967, 0.3206, 0.09671, 0.3524, 0.3524, 0.09671, 0.3804, 0.1196, 0.3804, 0.1196, 0.3524, 0.09671, 0.07967, 0.3206, 0.06918, 0.286, 0.06918, 0.286, 0.07967, 0.3206, 0.3804, 0.1196, 0.4033, 0.1476, 0.4033, 0.1476, 0.3804, 0.1196, 0.06918, 0.286, 0.06563, 0.25, 0.06563, 0.25, 0.06918, 0.286, 0.4033, 0.1476, 0.4203, 0.1794, 0.4203, 0.1794, 0.4033, 0.1476, 0.06563, 0.25, 0.06918, 0.214, 0.06918, 0.214, 0.06563, 0.25, 0.4203, 0.1794, 0.4308, 0.214, 0.4308, 0.214, 0.4203, 0.1794, 0.06918, 0.214, 0.07967, 0.1794, 0.07967, 0.1794, 0.06918, 0.214, 0.4308, 0.214, 0.4344, 0.25, 0.4344, 0.25, 0.4308, 0.214, 0.07967, 0.1794, 0.09671, 0.1476, 0.09671, 0.1476, 0.07967, 0.1794, 0.4344, 0.25, 0.4308, 0.286, 0.4308, 0.286, 0.4344, 0.25, 0.09671, 0.1476, 0.1196, 0.1196, 0.1196, 0.1196, 0.09671, 0.1476, 0.4308, 0.286, 0.4203, 0.3206, 0.4203, 0.3206, 0.4308, 0.286, 0.1196, 0.1196, 0.1476, 0.09671, 0.1476, 0.09671, 0.1196, 0.1196, 0.4203, 0.3206, 0.4033, 0.3524, 0.4033, 0.3524, 0.4203, 0.3206, 0.1476, 0.09671, 0.1794, 0.07967, 0.1794, 0.07967, 0.1476, 0.09671, 0.25, 0.4344, 0.214, 0.4308, 0.214, 0.4308, 0.25, 0.4344, 0.4033, 0.3524, 0.3804, 0.3804, 0.3804, 0.3804, 0.4033, 0.3524, 0.1794, 0.07967, 0.214, 0.06918, 0.214, 0.06918, 0.1794, 0.07967, 0.214, 0.4308, 0.1794, 0.4203, 0.1794, 0.4203, 0.214, 0.4308, 0.3804, 0.3804, 0.3524, 0.4033, 0.3524, 0.4033, 0.3804, 0.3804, 0.214, 0.06918, 0.25, 0.06563, 0.25, 0.06563, 0.214, 0.06918, 0.1794, 0.4203, 0.1476, 0.4033, 0.1476, 0.4033, 0.1794, 0.4203, 0.3524, 0.4033, 0.3206, 0.4203, 0.3206, 0.4203, 0.3524, 0.4033, 0.25, 0.06563, 0.286, 0.06918, 0.286, 0.06918, 0.25, 0.06563, 0.1476, 0.4033, 0.1196, 0.3804, 0.1196, 0.3804, 0.1476, 0.4033, 0.3206, 0.4203, 0.286, 0.4308, 0.286, 0.4308, 0.3206, 0.4203, 0.286, 0.06918, 0.3206, 0.07967, 0.3206, 0.07967, 0.286, 0.06918, 0.1196, 0.3804, 0.09671, 0.3524, 0.09671, 0.3524, 0.1196, 0.3804, 0.286, 0.4308, 0.25, 0.4344, 0.25, 0.4344, 0.286, 0.4308, 0.2748, 0.1255, 0.2986, 0.1327, 0.2986, 0.1327, 0.2748, 0.1255, 0.25, 0.3769, 0.2748, 0.3745, 0.286, 0.4308, 0.25, 0.4344, 0.2748, 0.3745, 0.2986, 0.3673, 0.3206, 0.4203, 0.286, 0.4308, 0.2986, 0.3673, 0.3205, 0.3555, 0.3524, 0.4033, 0.3206, 0.4203, 0.3205, 0.3555, 0.3397, 0.3397, 0.3804, 0.3804, 0.3524, 0.4033, 0.3397, 0.3397, 0.3555, 0.3205, 0.4033, 0.3524, 0.3804, 0.3804, 0.3555, 0.3205, 0.3673, 0.2986, 0.4203, 0.3206, 0.4033, 0.3524, 0.3673, 0.2986, 0.3745, 0.2748, 0.4308, 0.286, 0.4203, 0.3206, 0.3745, 0.2748, 0.3769, 0.25, 0.4344, 0.25, 0.4308, 0.286, 0.3769, 0.25, 0.3745, 0.2252, 0.4308, 0.214, 0.4344, 0.25, 0.3745, 0.2252, 0.3673, 0.2014, 0.4203, 0.1794, 0.4308, 0.214, 0.3673, 0.2014, 0.3555, 0.1795, 0.4033, 0.1476, 0.4203, 0.1794, 0.3555, 0.1795, 0.3397, 0.1603, 0.3804, 0.1196, 0.4033, 0.1476, 0.3397, 0.1603, 0.3205, 0.1445, 0.3524, 0.09671, 0.3804, 0.1196, 0.3205, 0.1445, 0.2986, 0.1327, 0.3206, 0.07967, 0.3524, 0.09671, 0.2986, 0.1327, 0.2748, 0.1255, 0.286, 0.06918, 0.3206, 0.07967, 0.2748, 0.1255, 0.25, 0.1231, 0.25, 0.06563, 0.286, 0.06918, 0.25, 0.1231, 0.2252, 0.1255, 0.214, 0.06918, 0.25, 0.06563, 0.2252, 0.1255, 0.2014, 0.1327, 0.1794, 0.07967, 0.214, 0.06918, 0.2014, 0.1327, 0.1795, 0.1445, 0.1476, 0.09671, 0.1794, 0.07967, 0.1795, 0.1445, 0.1603, 0.1603, 0.1196, 0.1196, 0.1476, 0.09671, 0.1603, 0.1603, 0.1445, 0.1795, 0.09671, 0.1476, 0.1196, 0.1196, 0.1445, 0.1795, 0.1327, 0.2014, 0.07967, 0.1794, 0.09671, 0.1476, 0.1327, 0.2014, 0.1255, 0.2252, 0.06918, 0.214, 0.07967, 0.1794, 0.1255, 0.2252, 0.1231, 0.25, 0.06563, 0.25, 0.06918, 0.214, 0.1231, 0.25, 0.1255, 0.2748, 0.06918, 0.286, 0.06563, 0.25, 0.1255, 0.2748, 0.1327, 0.2986, 0.07967, 0.3206, 0.06918, 0.286, 0.1327, 0.2986, 0.1445, 0.3205, 0.09671, 0.3524, 0.07967, 0.3206, 0.1445, 0.3205, 0.1603, 0.3397, 0.1196, 0.3804, 0.09671, 0.3524, 0.1603, 0.3397, 0.1795, 0.3555, 0.1476, 0.4033, 0.1196, 0.3804, 0.1795, 0.3555, 0.2014, 0.3673, 0.1794, 0.4203, 0.1476, 0.4033, 0.2014, 0.3673, 0.2252, 0.3745, 0.214, 0.4308, 0.1794, 0.4203, 0.2252, 0.3745, 0.25, 0.3769, 0.25, 0.4344, 0.214, 0.4308, 0.2986, 0.3673, 0.2748, 0.3745, 0.2748, 0.3745, 0.2986, 0.3673, 0.1795, 0.3555, 0.1603, 0.3397, 0.1603, 0.3397, 0.1795, 0.3555, 0.25, 0.1231, 0.2748, 0.1255, 0.2748, 0.1255, 0.25, 0.1231, 0.3205, 0.3555, 0.2986, 0.3673, 0.2986, 0.3673, 0.3205, 0.3555, 0.2014, 0.3673, 0.1795, 0.3555, 0.1795, 0.3555, 0.2014, 0.3673, 0.2252, 0.1255, 0.25, 0.1231, 0.25, 0.1231, 0.2252, 0.1255, 0.3397, 0.3397, 0.3205, 0.3555, 0.3205, 0.3555, 0.3397, 0.3397, 0.2252, 0.3745, 0.2014, 0.3673, 0.2014, 0.3673, 0.2252, 0.3745, 0.2014, 0.1327, 0.2252, 0.1255, 0.2252, 0.1255, 0.2014, 0.1327, 0.3555, 0.3205, 0.3397, 0.3397, 0.3397, 0.3397, 0.3555, 0.3205, 0.25, 0.3769, 0.2252, 0.3745, 0.2252, 0.3745, 0.25, 0.3769, 0.1795, 0.1445, 0.2014, 0.1327, 0.2014, 0.1327, 0.1795, 0.1445, 0.3673, 0.2986, 0.3555, 0.3205, 0.3555, 0.3205, 0.3673, 0.2986, 0.1603, 0.1603, 0.1795, 0.1445, 0.1795, 0.1445, 0.1603, 0.1603, 0.3745, 0.2748, 0.3673, 0.2986, 0.3673, 0.2986, 0.3745, 0.2748, 0.1445, 0.1795, 0.1603, 0.1603, 0.1603, 0.1603, 0.1445, 0.1795, 0.3769, 0.25, 0.3745, 0.2748, 0.3745, 0.2748, 0.3769, 0.25, 0.1327, 0.2014, 0.1445, 0.1795, 0.1445, 0.1795, 0.1327, 0.2014, 0.3745, 0.2252, 0.3769, 0.25, 0.3769, 0.25, 0.3745, 0.2252, 0.1255, 0.2252, 0.1327, 0.2014, 0.1327, 0.2014, 0.1255, 0.2252, 0.3673, 0.2014, 0.3745, 0.2252, 0.3745, 0.2252, 0.3673, 0.2014, 0.1231, 0.25, 0.1255, 0.2252, 0.1255, 0.2252, 0.1231, 0.25, 0.3555, 0.1795, 0.3673, 0.2014, 0.3673, 0.2014, 0.3555, 0.1795, 0.1255, 0.2748, 0.1231, 0.25, 0.1231, 0.25, 0.1255, 0.2748, 0.3397, 0.1603, 0.3555, 0.1795, 0.3555, 0.1795, 0.3397, 0.1603, 0.1327, 0.2986, 0.1255, 0.2748, 0.1255, 0.2748, 0.1327, 0.2986, 0.3205, 0.1445, 0.3397, 0.1603, 0.3397, 0.1603, 0.3205, 0.1445, 0.1445, 0.3205, 0.1327, 0.2986, 0.1327, 0.2986, 0.1445, 0.3205, 0.2986, 0.1327, 0.3205, 0.1445, 0.3205, 0.1445, 0.2986, 0.1327, 0.2748, 0.3745, 0.25, 0.3769, 0.25, 0.3769, 0.2748, 0.3745, 0.1603, 0.3397, 0.1445, 0.3205, 0.1445, 0.3205, 0.1603, 0.3397, 0.01, 0.25, 0.06563, 0.25, 0.06918, 0.286, 0.01461, 0.2968, 0.25, 0.01, 0.25, 0.06563, 0.214, 0.06918, 0.2032, 0.01461, 0.49, 0.25, 0.4344, 0.25, 0.4308, 0.214, 0.4854, 0.2032, 0.25, 0.49, 0.25, 0.4344, 0.286, 0.4308, 0.2968, 0.4854, 0.0, 1.0, 0.03125, 1.0, 0.03125, 1.0, 0.0, 1.0, 0.4344, 0.25, 0.49, 0.25, 0.49, 0.25, 0.4344, 0.25, 0.125, 1.0, 0.1562, 1.0, 0.1562, 1.0, 0.125, 1.0, 0.4854, 0.2968, 0.4308, 0.286, 0.4308, 0.286, 0.4854, 0.2968, 0.25, 1.0, 0.2812, 1.0, 0.2812, 1.0, 0.25, 1.0, 0.3804, 0.3804, 0.4197, 0.4197, 0.4197, 0.4197, 0.3804, 0.3804, 0.2032, 0.4854, 0.214, 0.4308, 0.214, 0.4308, 0.2032, 0.4854, 0.375, 1.0, 0.4062, 1.0, 0.4062, 1.0, 0.375, 1.0, 0.3833, 0.4496, 0.3524, 0.4033, 0.3524, 0.4033, 0.3833, 0.4496, 0.875, 1.0, 0.9062, 1.0, 0.9062, 1.0, 0.875, 1.0, 0.3804, 0.3804, 0.4197, 0.4197, 0.4197, 0.4197, 0.3804, 0.3804, 0.2032, 0.4854, 0.214, 0.4308, 0.214, 0.4308, 0.2032, 0.4854, 0.06918, 0.214, 0.06563, 0.25, 0.06563, 0.25, 0.06918, 0.214, 0.1167, 0.05045, 0.1476, 0.09671, 0.1476, 0.09671, 0.1167, 0.05045, 0.4033, 0.1476, 0.3804, 0.1196, 0.3804, 0.1196, 0.4033, 0.1476, 0.1196, 0.1196, 0.08029, 0.08029, 0.08029, 0.08029, 0.1196, 0.1196, 0.4854, 0.2968, 0.4308, 0.286, 0.4308, 0.286, 0.4854, 0.2968, 0.0, 1.0, 0.03125, 1.0, 0.03125, 1.0, 0.0, 1.0, 0.4344, 0.25, 0.49, 0.25, 0.49, 0.25, 0.4344, 0.25, 0.09671, 0.3524, 0.1196, 0.3804, 0.1196, 0.3804, 0.09671, 0.3524, 0.125, 1.0, 0.1562, 1.0, 0.1562, 1.0, 0.125, 1.0, 0.01461, 0.2032, 0.06918, 0.214, 0.06918, 0.214, 0.01461, 0.2032, 0.286, 0.06918, 0.25, 0.06563, 0.25, 0.06563, 0.286, 0.06918, 0.25, 1.0, 0.2812, 1.0, 0.2812, 1.0, 0.25, 1.0, 0.06563, 0.25, 0.01, 0.25, 0.01, 0.25, 0.06563, 0.25, 0.4496, 0.1167, 0.4033, 0.1476, 0.4033, 0.1476, 0.4496, 0.1167, 0.3524, 0.4033, 0.3804, 0.3804, 0.3804, 0.3804, 0.3524, 0.4033, 0.375, 1.0, 0.4062, 1.0, 0.4062, 1.0, 0.375, 1.0, 0.3804, 0.1196, 0.4197, 0.08029, 0.4197, 0.08029, 0.3804, 0.1196, 0.214, 0.4308, 0.25, 0.4344, 0.25, 0.4344, 0.214, 0.4308, 0.5, 1.0, 0.5312, 1.0, 0.5312, 1.0, 0.5, 1.0, 0.25, 0.4344, 0.25, 0.49, 0.25, 0.49, 0.25, 0.4344, 0.3524, 0.4033, 0.3804, 0.3804, 0.4197, 0.4197, 0.3833, 0.4496, 0.4308, 0.286, 0.4344, 0.25, 0.49, 0.25, 0.4854, 0.2968, 0.4033, 0.1476, 0.3804, 0.1196, 0.4197, 0.08029, 0.4496, 0.1167, 0.286, 0.06918, 0.25, 0.06563, 0.25, 0.01, 0.2968, 0.01461, 0.1476, 0.09671, 0.1196, 0.1196, 0.08029, 0.08029, 0.1167, 0.05045, 0.06918, 0.214, 0.06563, 0.25, 0.01, 0.25, 0.01461, 0.2032, 0.09671, 0.3524, 0.1196, 0.3804, 0.08029, 0.4197, 0.05045, 0.3833, 0.214, 0.4308, 0.25, 0.4344, 0.25, 0.49, 0.2032, 0.4854, 0.4496, 0.1167, 0.4033, 0.1476, 0.4033, 0.1476, 0.4496, 0.1167, 0.3524, 0.4033, 0.3804, 0.3804, 0.3804, 0.3804, 0.3524, 0.4033, 0.3804, 0.1196, 0.4197, 0.08029, 0.4197, 0.08029, 0.3804, 0.1196, 0.4308, 0.286, 0.4344, 0.25, 0.4344, 0.25, 0.4308, 0.286, 0.2968, 0.01461, 0.286, 0.06918, 0.286, 0.06918, 0.2968, 0.01461, 0.4033, 0.1476, 0.3804, 0.1196, 0.3804, 0.1196, 0.4033, 0.1476, 0.25, 0.06563, 0.25, 0.01, 0.25, 0.01, 0.25, 0.06563, 0.286, 0.06918, 0.25, 0.06563, 0.25, 0.06563, 0.286, 0.06918, 0.1167, 0.05045, 0.1476, 0.09671, 0.1476, 0.09671, 0.1167, 0.05045, 0.1476, 0.09671, 0.1196, 0.1196, 0.1196, 0.1196, 0.1476, 0.09671, 0.1196, 0.1196, 0.08029, 0.08029, 0.08029, 0.08029, 0.1196, 0.1196, 0.06918, 0.214, 0.06563, 0.25, 0.06563, 0.25, 0.06918, 0.214, 0.875, 1.0, 0.9062, 1.0, 0.9062, 1.0, 0.875, 1.0, 0.01461, 0.2032, 0.06918, 0.214, 0.06918, 0.214, 0.01461, 0.2032, 0.09671, 0.3524, 0.1196, 0.3804, 0.1196, 0.3804, 0.09671, 0.3524, 0.75, 1.0, 0.7812, 1.0, 0.7812, 1.0, 0.75, 1.0, 0.06563, 0.25, 0.01, 0.25, 0.01, 0.25, 0.06563, 0.25, 0.214, 0.4308, 0.25, 0.4344, 0.25, 0.4344, 0.214, 0.4308, 0.625, 1.0, 0.6562, 1.0, 0.6562, 1.0, 0.625, 1.0, 0.05045, 0.3833, 0.09671, 0.3524, 0.09671, 0.3524, 0.05045, 0.3833, 0.25, 0.4344, 0.25, 0.49, 0.25, 0.49, 0.25, 0.4344, 0.5, 1.0, 0.5312, 1.0, 0.5312, 1.0, 0.5, 1.0, 0.1196, 0.3804, 0.08029, 0.4197, 0.08029, 0.4197, 0.1196, 0.3804, 0.3833, 0.4496, 0.3524, 0.4033, 0.3524, 0.4033, 0.3833, 0.4496, 0.3524, 0.4033, 0.3804, 0.3804, 0.4308, 0.286, 0.4344, 0.25, 0.4033, 0.1476, 0.3804, 0.1196, 0.286, 0.06918, 0.25, 0.06563, 0.1476, 0.09671, 0.1196, 0.1196, 0.06918, 0.214, 0.06563, 0.25, 0.09671, 0.3524, 0.1196, 0.3804, 0.214, 0.4308, 0.25, 0.4344, 0.3804, 0.3804, 0.3524, 0.4033, 0.25, 0.4344, 0.214, 0.4308, 0.1196, 0.3804, 0.09671, 0.3524, 0.06563, 0.25, 0.06918, 0.214, 0.1196, 0.1196, 0.1476, 0.09671, 0.25, 0.06563, 0.286, 0.06918, 0.3804, 0.1196, 0.4033, 0.1476, 0.4344, 0.25, 0.4308, 0.286, 0.4308, 0.286, 0.3804, 0.3804, 0.3804, 0.3804, 0.4308, 0.286, 0.25, 0.4344, 0.3524, 0.4033, 0.3524, 0.4033, 0.25, 0.4344, 0.214, 0.4308, 0.1196, 0.3804, 0.1196, 0.3804, 0.214, 0.4308, 0.06563, 0.25, 0.09671, 0.3524, 0.09671, 0.3524, 0.06563, 0.25, 0.06918, 0.214, 0.1196, 0.1196, 0.1196, 0.1196, 0.06918, 0.214, 0.1476, 0.09671, 0.25, 0.06563, 0.25, 0.06563, 0.1476, 0.09671, 0.286, 0.06918, 0.3804, 0.1196, 0.3804, 0.1196, 0.286, 0.06918, 0.4033, 0.1476, 0.4344, 0.25, 0.4344, 0.25, 0.4033, 0.1476, 0.03125, 0.5972, 0.03125, 0.6483, 0.0, 0.6483, 0.0, 0.5972, 0.0625, 0.5972, 0.0625, 0.6483, 0.03125, 0.6483, 0.03125, 0.5972, 0.09375, 0.5972, 0.09375, 0.6483, 0.0625, 0.6483, 0.0625, 0.5972, 0.125, 0.5972, 0.125, 0.6483, 0.09375, 0.6483, 0.09375, 0.5972, 0.1562, 0.5972, 0.1562, 0.6483, 0.125, 0.6483, 0.125, 0.5972, 0.1875, 0.5972, 0.1875, 0.6483, 0.1562, 0.6483, 0.1562, 0.5972, 0.2188, 0.5972, 0.2188, 0.6483, 0.1875, 0.6483, 0.1875, 0.5972, 0.25, 0.5972, 0.25, 0.6483, 0.2188, 0.6483, 0.2188, 0.5972, 0.2812, 0.5972, 0.2812, 0.6483, 0.25, 0.6483, 0.25, 0.5972, 0.3125, 0.5972, 0.3125, 0.6483, 0.2812, 0.6483, 0.2812, 0.5972, 0.3438, 0.5972, 0.3438, 0.6483, 0.3125, 0.6483, 0.3125, 0.5972, 0.375, 0.5972, 0.375, 0.6483, 0.3438, 0.6483, 0.3438, 0.5972, 0.4062, 0.5972, 0.4062, 0.6483, 0.375, 0.6483, 0.375, 0.5972, 0.4375, 0.5972, 0.4375, 0.6483, 0.4062, 0.6483, 0.4062, 0.5972, 0.4688, 0.5972, 0.4688, 0.6483, 0.4375, 0.6483, 0.4375, 0.5972, 0.5, 0.5972, 0.5, 0.6483, 0.4688, 0.6483, 0.4688, 0.5972, 0.5312, 0.5972, 0.5312, 0.6483, 0.5, 0.6483, 0.5, 0.5972, 0.5625, 0.5972, 0.5625, 0.6483, 0.5312, 0.6483, 0.5312, 0.5972, 0.5938, 0.5972, 0.5938, 0.6483, 0.5625, 0.6483, 0.5625, 0.5972, 0.625, 0.5972, 0.625, 0.6483, 0.5938, 0.6483, 0.5938, 0.5972, 0.6562, 0.5972, 0.6562, 0.6483, 0.625, 0.6483, 0.625, 0.5972, 0.6875, 0.5972, 0.6875, 0.6483, 0.6562, 0.6483, 0.6562, 0.5972, 0.7188, 0.5972, 0.7188, 0.6483, 0.6875, 0.6483, 0.6875, 0.5972, 0.75, 0.5972, 0.75, 0.6483, 0.7188, 0.6483, 0.7188, 0.5972, 0.7812, 0.5972, 0.7812, 0.6483, 0.7812, 0.6483, 0.7812, 0.5972, 0.8125, 0.5972, 0.8125, 0.6483, 0.7812, 0.6483, 0.7812, 0.5972, 0.8438, 0.5972, 0.8438, 0.6483, 0.8125, 0.6483, 0.8125, 0.5972, 0.875, 0.5972, 0.875, 0.6483, 0.8438, 0.6483, 0.8438, 0.5972, 0.9062, 0.5972, 0.9062, 0.6483, 0.875, 0.6483, 0.875, 0.5972, 0.9375, 0.5972, 0.9375, 0.6483, 0.9062, 0.6483, 0.9062, 0.5972, 0.9688, 0.5972, 0.9688, 0.6483, 0.9375, 0.6483, 0.9375, 0.5972, 1.0, 0.5972, 1.0, 0.6483, 0.9688, 0.6483, 0.9688, 0.5972, 1.0, 0.5, 1.0, 0.5972, 0.9688, 0.5972, 0.9688, 0.5, 0.9688, 0.5, 0.9688, 0.5972, 0.9375, 0.5972, 0.9375, 0.5, 0.9375, 0.5, 0.9375, 0.5972, 0.9062, 0.5972, 0.9062, 0.5, 0.9062, 0.5, 0.9062, 0.5972, 0.875, 0.5972, 0.875, 0.5, 0.875, 0.5, 0.875, 0.5972, 0.8438, 0.5972, 0.8438, 0.5, 0.8438, 0.5, 0.8438, 0.5972, 0.8125, 0.5972, 0.8125, 0.5, 0.8125, 0.5, 0.8125, 0.5972, 0.7812, 0.5972, 0.7812, 0.5, 0.7812, 0.5, 0.7812, 0.5972, 0.75, 0.5972, 0.75, 0.5, 0.75, 0.5, 0.75, 0.5972, 0.7188, 0.5972, 0.7188, 0.5, 0.7188, 0.5, 0.7188, 0.5972, 0.6875, 0.5972, 0.6875, 0.5, 0.6875, 0.5, 0.6875, 0.5972, 0.6562, 0.5972, 0.6562, 0.5, 0.6562, 0.5, 0.6562, 0.5972, 0.625, 0.5972, 0.625, 0.5, 0.625, 0.5, 0.625, 0.5972, 0.5938, 0.5972, 0.5938, 0.5, 0.5938, 0.5, 0.5938, 0.5972, 0.5625, 0.5972, 0.5625, 0.5, 0.5625, 0.5, 0.5625, 0.5972, 0.5312, 0.5972, 0.5312, 0.5, 0.5312, 0.5, 0.5312, 0.5972, 0.5, 0.5972, 0.5, 0.5, 0.5, 0.5, 0.5, 0.5972, 0.4688, 0.5972, 0.4688, 0.5, 0.4688, 0.5, 0.4688, 0.5972, 0.4375, 0.5972, 0.4375, 0.5, 0.4375, 0.5, 0.4375, 0.5972, 0.4062, 0.5972, 0.4062, 0.5, 0.4062, 0.5, 0.4062, 0.5972, 0.375, 0.5972, 0.375, 0.5, 0.375, 0.5, 0.375, 0.5972, 0.3438, 0.5972, 0.3438, 0.5, 0.3438, 0.5, 0.3438, 0.5972, 0.3125, 0.5972, 0.3125, 0.5, 0.3125, 0.5, 0.3125, 0.5972, 0.2812, 0.5972, 0.2812, 0.5, 0.2812, 0.5, 0.2812, 0.5972, 0.25, 0.5972, 0.25, 0.5, 0.25, 0.5, 0.25, 0.5972, 0.2188, 0.5972, 0.2188, 0.5, 0.2188, 0.5, 0.2188, 0.5972, 0.1875, 0.5972, 0.1875, 0.5, 0.1875, 0.5, 0.1875, 0.5972, 0.1562, 0.5972, 0.1562, 0.5, 0.1562, 0.5, 0.1562, 0.5972, 0.125, 0.5972, 0.125, 0.5, 0.125, 0.5, 0.125, 0.5972, 0.09375, 0.5972, 0.09375, 0.5, 0.09375, 0.5, 0.09375, 0.5972, 0.0625, 0.5972, 0.0625, 0.5, 0.0625, 0.5, 0.0625, 0.5972, 0.03125, 0.5972, 0.03125, 0.5, 0.03125, 0.5, 0.03125, 0.5972, 0.0, 0.5972, 0.0, 0.5, 0.7812, 0.5972, 0.7812, 0.6483, 0.75, 0.6483, 0.75, 0.5972, 0.75, 0.5972, 0.7812, 0.5972, 0.7812, 0.5972, 0.75, 0.5972, 0.75, 0.6483, 0.75, 0.5972, 0.75, 0.5972, 0.75, 0.6483, 0.7812, 0.6483, 0.75, 0.6483, 0.75, 0.6483, 0.7812, 0.6483, 0.0, 0.0, 0.0, 0.0, 0.0, 0.0, 0.0, 0.0, 0.0, 0.0, 0.0, 0.0, 0.0, 0.0, 0.0, 0.0, 0.0, 0.0, 0.0, 0.0, 0.0, 0.0, 0.0, 0.0, 0.0, 0.0, 0.0, 0.0, 0.0, 0.0, 0.0, 0.0, 0.0, 0.0, 0.0, 0.0, 0.0, 0.0, 0.0, 0.0, 0.0, 0.0, 0.0, 0.0, 0.0, 0.0, 0.0, 0.0, 0.0, 0.0, 0.0, 0.0, 0.0, 0.0, 0.0, 0.0, 0.0, 0.0, 0.0, 0.0, 0.0, 0.0, 0.0, 0.0, 0.0, 0.0, 0.0, 0.0, 0.0, 0.0, 0.0, 0.0, 0.0, 0.0, 0.0, 0.0, 0.0, 0.0, 0.0, 0.0, 0.0, 0.0, 0.0, 0.0, 0.25, 1.0, 0.0, 0.0, 0.0, 0.0, 0.0, 0.0, 0.0, 0.0, 0.0, 0.0, 0.0, 0.0, 0.0, 0.0, 0.0, 1.0, 0.0, 0.0, 0.0, 0.0, 0.0, 0.0, 0.0, 0.0, 0.0, 0.0, 0.0, 0.0, 0.0, 0.0, 0.4854, 0.2968, 0.875, 1.0, 0.0, 0.0, 0.0, 0.0, 0.0, 0.0, 0.0, 0.0, 0.0, 0.0, 0.0, 0.0, 0.0, 0.0, 0.0, 0.0, 0.0, 0.0, 0.0, 0.0, 0.4496, 0.1167, 0.0, 0.0, 0.0, 0.0, 0.0, 0.0, 0.0, 0.0, 0.0, 0.0, 0.0, 0.0, 0.0, 0.0, 0.0, 0.0, 0.0, 0.0, 0.0, 0.0, 0.0, 0.0, 0.375, 1.0, 0.0, 0.0, 0.0, 0.0, 0.0, 0.0, 0.0, 0.0, 0.0, 0.0, 0.0, 0.0, 0.0, 0.0, 0.0, 0.0, 0.0, 0.0, 0.0, 0.0, 0.0, 0.0, 0.0, 0.0, 0.0, 0.0, 0.0, 0.0, 0.0, 0.0, 0.0, 0.0, 0.0, 0.0, 0.0, 0.0, 0.0, 0.0, 0.0, 0.0, 0.0, 0.0, 0.0, 0.0, 0.0, 0.0, 0.2968, 0.01461, 0.0, 0.0, 0.0, 0.0, 0.0, 0.0, 0.0, 0.0, 0.0, 0.0, 0.0, 0.0, 0.0, 0.0, 0.0, 0.0, 0.0, 0.0, 0.0, 0.0, 0.0, 0.0, 0.0, 0.0, 0.0, 0.0, 0.0, 0.0, 0.0, 0.0, 0.0, 0.0, 0.0, 0.0, 0.0, 0.0, 0.0, 0.0, 0.0, 0.0, 0.0, 0.0, 0.0, 0.0, 0.0, 0.0, 0.0, 0.0, 0.0, 0.0, 0.0, 0.0, 0.0, 0.0, 0.0, 0.0, 0.0, 0.0, 0.0, 0.0, 0.0, 0.0, 0.0, 0.0, 0.0, 0.0, 0.0, 0.0, 0.0, 0.0, 0.0, 0.0, 0.0, 0.0, 0.0, 0.0, 0.0, 0.0, 0.0, 0.0, 0.0, 0.0, 0.0, 0.0, 0.0, 0.0, 0.0, 0.0, 0.0, 0.0, 0.0, 0.0, 0.0, 0.0, 0.0, 0.0, 0.0, 0.0, 0.0, 0.0, 0.0, 0.0, 0.0, 0.0, 0.0, 0.0, 0.0, 0.0, 0.0, 0.0, 0.0, 0.0, 0.0, 0.0, 0.0, 0.0, 0.0, 0.0, 0.0, 0.0, 0.0, 0.0, 0.0, 0.0, 0.0, 0.0, 0.0, 0.0, 0.0, 0.0, 0.0, 0.0, 0.0, 0.0, 0.0, 0.0, 0.0, 0.0, 0.0, 0.0, 0.0, 0.0, 0.0, 0.0, 0.0, 0.0, 0.0, 0.0, 0.0, 0.0, 0.0, 0.0, 0.0, 0.0, 0.0, 0.0, 0.0, 0.0, 0.0, 0.0, 0.0, 0.0, 0.0, 0.0, 0.0, 0.0, 0.0, 0.0, 0.0, 0.0])
me_cylinder.materials.append(mat_material_001)
me_cylinder.materials.append(mat_material_002)
me_cylinder.materials.append(mat_material_003)
me_cylinder.materials.append(mat_material_004)
me_cylinder.materials.append(mat_material)
me_cylinder.update()
me_cube = bpy.data.meshes.new('Cube')
me_cube.from_pydata([(-1.0, -1.0, 1.0), (-1.0, 1.0, 1.0), (1.0, -1.0, 1.0), (1.0, 1.0, 1.0), (1.0, 1.0, -2.568), (-1.0, 1.0, -2.568), (-1.0, -1.0, -2.568), (1.0, -1.0, -2.568), (-1.0, -3.353, -1.0), (1.0, -3.353, -1.0), (1.0, 2.86, -1.0), (-1.0, 2.86, -1.0), (-1.0, 1.0, -0.6804), (-1.0, 1.32, -1.0), (-1.0, 1.0, -1.32), (-1.0, 0.6804, -1.0), (1.0, 1.32, -1.0), (1.0, 1.0, -0.6804), (1.0, 0.6804, -1.0), (1.0, 1.0, -1.32), (-1.0, 2.86, -1.0), (1.0, 2.86, -1.0), (-1.0, -1.0, -2.568), (-1.0, -3.353, -1.0), (1.0, -3.353, -1.0), (1.0, -1.0, -2.568), (-1.0, -1.308, -1.0), (-1.0, -1.0, -0.6918), (-1.0, -0.6918, -1.0), (-1.0, -1.0, -1.308), (1.0, -1.0, -0.6918), (1.0, -1.308, -1.0), (1.0, -1.0, -1.308), (1.0, -0.6918, -1.0), (-1.0, 0.172, -2.713), (-1.0, -1.0, -2.568), (1.0, -1.0, -2.568), (1.0, 0.172, -2.713), (-1.0, 1.0, -2.568), (-1.0, 0.172, -2.713), (1.0, 0.172, -2.713), (1.0, 1.0, -2.568), (-1.0, 2.86, -1.0), (-1.0, 1.0, -2.568), (1.0, 1.0, -2.568), (1.0, 2.86, -1.0)], [], [(3, 1, 0, 2), (12, 13, 14, 15), (16, 17, 18, 19), (16, 13, 12, 17), (12, 1, 3, 17), (13, 16, 10, 11), (11, 10, 21, 20), (22, 25, 24, 23), (9, 8, 23, 24), (6, 7, 25, 22), (26, 27, 28, 29), (30, 31, 32, 33), (26, 31, 30, 27), (28, 27, 0, 1, 12, 15), (30, 2, 0, 27), (26, 29, 6, 22, 23, 8), (31, 26, 8, 9), (29, 28, 15, 14, 5, 6), (18, 17, 3, 2, 30, 33), (19, 18, 33, 32, 7, 4), (7, 32, 31, 9, 24, 25), (34, 37, 36, 35), (7, 6, 35, 36), (40, 39, 38, 41), (39, 40, 37, 34), (5, 4, 41, 38), (6, 5, 38, 39, 34, 35), (4, 7, 36, 37, 40, 41), (44, 43, 42, 45), (4, 5, 43, 44), (45, 42, 20, 21), (5, 14, 13, 11, 20, 42, 43), (16, 19, 4, 44, 45, 21, 10)])
_k = set([(0, 1), (0, 2), (0, 27), (1, 3), (1, 12), (2, 3), (2, 30), (3, 17), (4, 5), (4, 7), (4, 19), (4, 41), (4, 44), (5, 6), (5, 14), (5, 38), (5, 43), (6, 7), (6, 22), (6, 29), (6, 35), (7, 25), (7, 32), (7, 36), (8, 9), (8, 23), (8, 26), (9, 24), (9, 31), (10, 11), (10, 16), (10, 21), (11, 13), (11, 20), (12, 13), (12, 15), (12, 17), (13, 14), (13, 16), (14, 15), (15, 28), (16, 17), (16, 19), (17, 18), (18, 19), (18, 33), (20, 21), (20, 42), (21, 45), (22, 23), (22, 25), (23, 24), (24, 25), (26, 27), (26, 29), (26, 31), (27, 28), (27, 30), (28, 29), (30, 31), (30, 33), (31, 32), (32, 33), (34, 35), (34, 37), (34, 39), (35, 36), (36, 37), (37, 40), (38, 39), (38, 41), (39, 40), (40, 41), (42, 43), (42, 45), (43, 44), (44, 45)])
me_cube.attributes.new('sharp_edge', 'BOOLEAN', 'EDGE').data.foreach_set('value', [ (min(e.vertices), max(e.vertices)) in _k for e in me_cube.edges])
_uv = me_cube.uv_layers.new(name='UVMap')
_uv.uv.foreach_set('vector', [0.625, 0.5, 0.875, 0.5, 0.875, 0.75, 0.625, 0.75, 0.4149, 0.25, 0.375, 0.25, 0.375, 0.25, 0.375, 0.2101, 0.375, 0.5, 0.405, 0.5, 0.375, 0.5399, 0.375, 0.5, 0.375, 0.5, 0.375, 0.25, 0.4149, 0.25, 0.405, 0.5, 0.4149, 0.25, 0.625, 0.25, 0.625, 0.5, 0.405, 0.5, 0.375, 0.25, 0.375, 0.5, 0.375, 0.5, 0.375, 0.25, 0.375, 0.25, 0.375, 0.5, 0.375, 0.5, 0.375, 0.25, 0.375, 1.0, 0.375, 0.75, 0.375, 0.75, 0.375, 1.0, 0.375, 0.75, 0.375, 1.0, 0.375, 1.0, 0.375, 0.75, 0.375, 1.0, 0.375, 0.75, 0.375, 0.75, 0.375, 1.0, 0.375, 0.0, 0.3943, 0.0, 0.375, 0.02568, 0.375, 0.0, 0.4135, 0.75, 0.375, 0.75, 0.375, 0.75, 0.375, 0.7115, 0.375, 1.0, 0.375, 0.75, 0.4135, 0.75, 0.4135, 1.0, 0.375, 0.02568, 0.3943, 0.0, 0.625, 0.0, 0.625, 0.25, 0.4149, 0.25, 0.375, 0.2101, 0.4135, 0.75, 0.625, 0.75, 0.625, 1.0, 0.4135, 1.0, 0.375, 0.0, 0.375, 0.0, 0.375, 0.0, 0.375, 0.0, 0.375, 0.0, 0.375, 0.0, 0.375, 0.75, 0.375, 1.0, 0.375, 1.0, 0.375, 0.75, 0.375, 0.0, 0.375, 0.02568, 0.375, 0.2101, 0.375, 0.25, 0.375, 0.25, 0.375, 0.0, 0.375, 0.5399, 0.405, 0.5, 0.625, 0.5, 0.625, 0.75, 0.4135, 0.75, 0.375, 0.7115, 0.375, 0.5, 0.375, 0.5399, 0.375, 0.7115, 0.375, 0.75, 0.375, 0.75, 0.375, 0.5, 0.375, 0.75, 0.375, 0.75, 0.375, 0.75, 0.375, 0.75, 0.375, 0.75, 0.375, 0.75, 0.125, 0.6035, 0.375, 0.6035, 0.375, 0.75, 0.125, 0.75, 0.375, 0.75, 0.375, 1.0, 0.375, 1.0, 0.375, 0.75, 0.375, 0.6035, 0.125, 0.6035, 0.125, 0.5, 0.375, 0.5, 0.125, 0.6035, 0.375, 0.6035, 0.375, 0.6035, 0.125, 0.6035, 0.375, 0.25, 0.375, 0.5, 0.375, 0.5, 0.375, 0.25, 0.375, 0.0, 0.375, 0.25, 0.375, 0.25, 0.375, 0.1465, 0.375, 0.1465, 0.375, 0.0, 0.375, 0.5, 0.375, 0.75, 0.375, 0.75, 0.375, 0.6035, 0.375, 0.6035, 0.375, 0.5, 0.375, 0.5, 0.375, 0.25, 0.375, 0.25, 0.375, 0.5, 0.375, 0.5, 0.375, 0.25, 0.375, 0.25, 0.375, 0.5, 0.375, 0.5, 0.375, 0.25, 0.375, 0.25, 0.375, 0.5, 0.375, 0.25, 0.375, 0.25, 0.375, 0.25, 0.375, 0.25, 0.375, 0.25, 0.375, 0.25, 0.375, 0.25, 0.375, 0.5, 0.375, 0.5, 0.375, 0.5, 0.375, 0.5, 0.375, 0.5, 0.375, 0.5, 0.375, 0.5])
me_cube.materials.append(mat_material_005)
me_cube.update()

# ---- objects
ob_cylinder = bpy.data.objects.new('Cylinder', me_cylinder)
ob_point = bpy.data.objects.new('Point', light_point)
ob_point_001 = bpy.data.objects.new('Point.001', light_point_001)
ob_cube = bpy.data.objects.new('Cube', me_cube)

# ---- transforms, parenting, visibility, modifiers, constraints
ob_cylinder.location = (-0.005288, 0.0, 0.0)
ob_point.location = (1.005, 0.07338, -0.7202)
ob_point_001.location = (1.005, 0.1461, -0.7202)
ob_cube.location = (0.9831, 0.1007, 0.0)
ob_cube.rotation_euler = (0.0, -0.0, 0.1046)
ob_cube.scale = (0.01298, -0.06054, 0.1802)

# ---- collection membership
col_collection.objects.link(ob_cylinder)
col_collection.objects.link(ob_point)
col_collection.objects.link(ob_point_001)
col_collection.objects.link(ob_cube)

# ---- scene / render settings (as saved in the file)
scene.frame_start = 1; scene.frame_end = 250; scene.frame_set(1)
scene.render.engine = 'BLENDER_EEVEE_NEXT'
scene.render.bake_bias = 0.0
scene.render.bake_samples = 0
scene.cycles.sampling_pattern = 'TABULATED_SOBOL'
scene.eevee.use_volume_custom_range = False
bpy.context.view_layer.update()

# ---- added for rendering (the .blend has no active camera): camera
cam_auto = bpy.data.cameras.new('AutoCamera')
cam_auto.lens = 50.0
cam_auto.sensor_width = 36.0
cam_auto.clip_end = 1000.0
ob_auto_camera = bpy.data.objects.new('AutoCamera', cam_auto)
scene.collection.objects.link(ob_auto_camera)
ob_auto_camera.location = (3.92199, -4.70108, 3.7033)
ob_auto_camera.rotation_euler = (1.09748, -7.21219e-08, 0.694738)
scene.camera = ob_auto_camera
bpy.context.view_layer.update()

